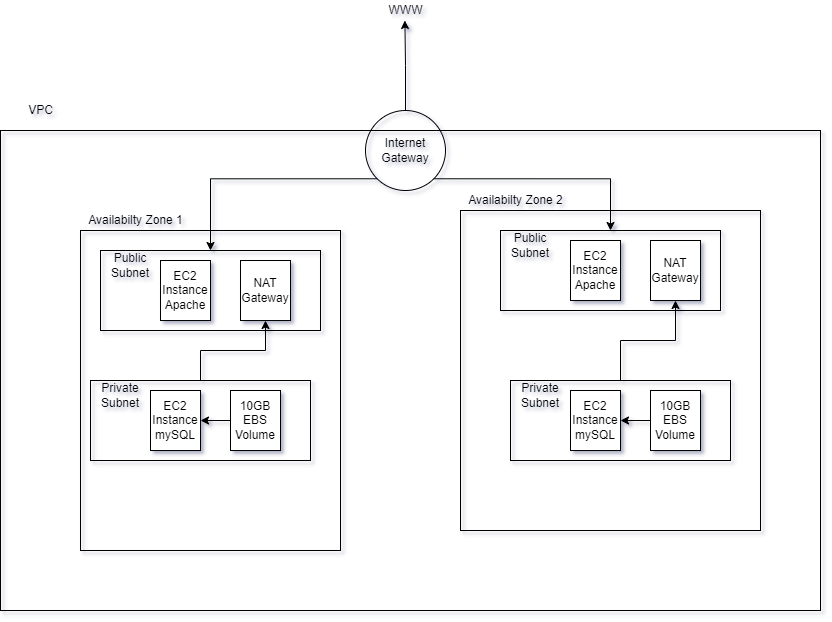

The diagram above was exported from draw.io. Its source (the exported page's mxGraphModel, read from the mxfile embedded in the PNG):
<mxGraphModel dx="1038" dy="649" grid="1" gridSize="10" guides="1" tooltips="1" connect="1" arrows="1" fold="1" page="1" pageScale="1" pageWidth="1100" pageHeight="850" math="0" shadow="0">
  <root>
    <mxCell id="0" />
    <mxCell id="1" parent="0" />
    <mxCell id="HxGoN14EAmMzciTTFcAf-1" value="" style="rounded=0;whiteSpace=wrap;html=1;fillColor=none;" parent="1" vertex="1">
      <mxGeometry x="100" y="210" width="820" height="480" as="geometry" />
    </mxCell>
    <mxCell id="HxGoN14EAmMzciTTFcAf-2" value="VPC" style="text;html=1;align=center;verticalAlign=middle;resizable=0;points=[];autosize=1;strokeColor=none;fillColor=none;" parent="1" vertex="1">
      <mxGeometry x="120" y="180" width="40" height="20" as="geometry" />
    </mxCell>
    <mxCell id="HxGoN14EAmMzciTTFcAf-21" style="edgeStyle=orthogonalEdgeStyle;rounded=0;orthogonalLoop=1;jettySize=auto;html=1;entryX=0.5;entryY=0;entryDx=0;entryDy=0;exitX=1;exitY=1;exitDx=0;exitDy=0;" parent="1" source="HxGoN14EAmMzciTTFcAf-3" target="HxGoN14EAmMzciTTFcAf-15" edge="1">
      <mxGeometry relative="1" as="geometry" />
    </mxCell>
    <mxCell id="HxGoN14EAmMzciTTFcAf-22" style="edgeStyle=orthogonalEdgeStyle;rounded=0;orthogonalLoop=1;jettySize=auto;html=1;exitX=0;exitY=1;exitDx=0;exitDy=0;entryX=0.5;entryY=0;entryDx=0;entryDy=0;" parent="1" source="HxGoN14EAmMzciTTFcAf-3" target="HxGoN14EAmMzciTTFcAf-12" edge="1">
      <mxGeometry relative="1" as="geometry" />
    </mxCell>
    <mxCell id="HxGoN14EAmMzciTTFcAf-39" style="edgeStyle=orthogonalEdgeStyle;rounded=0;orthogonalLoop=1;jettySize=auto;html=1;entryX=0.488;entryY=1;entryDx=0;entryDy=0;entryPerimeter=0;" parent="1" source="HxGoN14EAmMzciTTFcAf-3" target="HxGoN14EAmMzciTTFcAf-5" edge="1">
      <mxGeometry relative="1" as="geometry" />
    </mxCell>
    <mxCell id="HxGoN14EAmMzciTTFcAf-3" value="Internet Gateway" style="ellipse;whiteSpace=wrap;html=1;aspect=fixed;fillColor=none;" parent="1" vertex="1">
      <mxGeometry x="465" y="190" width="80" height="80" as="geometry" />
    </mxCell>
    <mxCell id="HxGoN14EAmMzciTTFcAf-5" value="WWW" style="text;html=1;align=center;verticalAlign=middle;resizable=0;points=[];autosize=1;strokeColor=none;fillColor=none;" parent="1" vertex="1">
      <mxGeometry x="480" y="80" width="50" height="20" as="geometry" />
    </mxCell>
    <mxCell id="HxGoN14EAmMzciTTFcAf-7" value="" style="rounded=0;whiteSpace=wrap;html=1;fillColor=none;" parent="1" vertex="1">
      <mxGeometry x="180" y="310" width="260" height="320" as="geometry" />
    </mxCell>
    <mxCell id="HxGoN14EAmMzciTTFcAf-8" value="" style="rounded=0;whiteSpace=wrap;html=1;fillColor=none;" parent="1" vertex="1">
      <mxGeometry x="560" y="290" width="300" height="320" as="geometry" />
    </mxCell>
    <mxCell id="HxGoN14EAmMzciTTFcAf-9" value="Availabilty Zone 1" style="text;html=1;align=center;verticalAlign=middle;resizable=0;points=[];autosize=1;strokeColor=none;fillColor=none;" parent="1" vertex="1">
      <mxGeometry x="180" y="290" width="110" height="20" as="geometry" />
    </mxCell>
    <mxCell id="HxGoN14EAmMzciTTFcAf-10" value="Availabilty Zone 2" style="text;html=1;align=center;verticalAlign=middle;resizable=0;points=[];autosize=1;strokeColor=none;fillColor=none;" parent="1" vertex="1">
      <mxGeometry x="560" y="270" width="110" height="20" as="geometry" />
    </mxCell>
    <mxCell id="HxGoN14EAmMzciTTFcAf-12" value="" style="rounded=0;whiteSpace=wrap;html=1;fillColor=none;" parent="1" vertex="1">
      <mxGeometry x="200" y="330" width="220" height="80" as="geometry" />
    </mxCell>
    <mxCell id="HxGoN14EAmMzciTTFcAf-13" value="Public Subnet" style="text;html=1;strokeColor=none;fillColor=none;align=center;verticalAlign=middle;whiteSpace=wrap;rounded=0;" parent="1" vertex="1">
      <mxGeometry x="200" y="330" width="60" height="30" as="geometry" />
    </mxCell>
    <mxCell id="HxGoN14EAmMzciTTFcAf-15" value="" style="rounded=0;whiteSpace=wrap;html=1;fillColor=none;" parent="1" vertex="1">
      <mxGeometry x="600" y="310" width="220" height="80" as="geometry" />
    </mxCell>
    <mxCell id="HxGoN14EAmMzciTTFcAf-16" value="Public Subnet" style="text;html=1;strokeColor=none;fillColor=none;align=center;verticalAlign=middle;whiteSpace=wrap;rounded=0;" parent="1" vertex="1">
      <mxGeometry x="600" y="310" width="60" height="30" as="geometry" />
    </mxCell>
    <mxCell id="HxGoN14EAmMzciTTFcAf-17" value="EC2 Instance&lt;br&gt;Apache" style="rounded=0;whiteSpace=wrap;html=1;fillColor=default;" parent="1" vertex="1">
      <mxGeometry x="260" y="340" width="50" height="60" as="geometry" />
    </mxCell>
    <mxCell id="HxGoN14EAmMzciTTFcAf-18" value="NAT Gateway" style="rounded=0;whiteSpace=wrap;html=1;fillColor=default;" parent="1" vertex="1">
      <mxGeometry x="340" y="340" width="50" height="60" as="geometry" />
    </mxCell>
    <mxCell id="HxGoN14EAmMzciTTFcAf-19" value="EC2 Instance&lt;br&gt;Apache" style="rounded=0;whiteSpace=wrap;html=1;fillColor=default;" parent="1" vertex="1">
      <mxGeometry x="670" y="320" width="50" height="60" as="geometry" />
    </mxCell>
    <mxCell id="HxGoN14EAmMzciTTFcAf-20" value="NAT Gateway" style="rounded=0;whiteSpace=wrap;html=1;fillColor=default;" parent="1" vertex="1">
      <mxGeometry x="750" y="320" width="50" height="60" as="geometry" />
    </mxCell>
    <mxCell id="HxGoN14EAmMzciTTFcAf-29" style="edgeStyle=orthogonalEdgeStyle;rounded=0;orthogonalLoop=1;jettySize=auto;html=1;entryX=0.5;entryY=1;entryDx=0;entryDy=0;" parent="1" source="HxGoN14EAmMzciTTFcAf-23" target="HxGoN14EAmMzciTTFcAf-18" edge="1">
      <mxGeometry relative="1" as="geometry" />
    </mxCell>
    <mxCell id="HxGoN14EAmMzciTTFcAf-23" value="" style="rounded=0;whiteSpace=wrap;html=1;fillColor=none;" parent="1" vertex="1">
      <mxGeometry x="190" y="460" width="220" height="80" as="geometry" />
    </mxCell>
    <mxCell id="HxGoN14EAmMzciTTFcAf-24" value="Private Subnet" style="text;html=1;strokeColor=none;fillColor=none;align=center;verticalAlign=middle;whiteSpace=wrap;rounded=0;" parent="1" vertex="1">
      <mxGeometry x="190" y="460" width="60" height="30" as="geometry" />
    </mxCell>
    <mxCell id="HxGoN14EAmMzciTTFcAf-30" style="edgeStyle=orthogonalEdgeStyle;rounded=0;orthogonalLoop=1;jettySize=auto;html=1;entryX=0.5;entryY=1;entryDx=0;entryDy=0;" parent="1" source="HxGoN14EAmMzciTTFcAf-25" target="HxGoN14EAmMzciTTFcAf-20" edge="1">
      <mxGeometry relative="1" as="geometry" />
    </mxCell>
    <mxCell id="HxGoN14EAmMzciTTFcAf-25" value="" style="rounded=0;whiteSpace=wrap;html=1;fillColor=none;" parent="1" vertex="1">
      <mxGeometry x="610" y="460" width="220" height="80" as="geometry" />
    </mxCell>
    <mxCell id="HxGoN14EAmMzciTTFcAf-26" value="Private Subnet" style="text;html=1;strokeColor=none;fillColor=none;align=center;verticalAlign=middle;whiteSpace=wrap;rounded=0;" parent="1" vertex="1">
      <mxGeometry x="610" y="460" width="60" height="30" as="geometry" />
    </mxCell>
    <mxCell id="HxGoN14EAmMzciTTFcAf-27" value="EC2 Instance&lt;br&gt;mySQL" style="rounded=0;whiteSpace=wrap;html=1;fillColor=default;" parent="1" vertex="1">
      <mxGeometry x="250" y="470" width="50" height="60" as="geometry" />
    </mxCell>
    <mxCell id="HxGoN14EAmMzciTTFcAf-31" style="edgeStyle=orthogonalEdgeStyle;rounded=0;orthogonalLoop=1;jettySize=auto;html=1;entryX=1;entryY=0.5;entryDx=0;entryDy=0;" parent="1" source="HxGoN14EAmMzciTTFcAf-28" target="HxGoN14EAmMzciTTFcAf-27" edge="1">
      <mxGeometry relative="1" as="geometry" />
    </mxCell>
    <mxCell id="HxGoN14EAmMzciTTFcAf-28" value="10GB EBS Volume" style="rounded=0;whiteSpace=wrap;html=1;fillColor=default;" parent="1" vertex="1">
      <mxGeometry x="330" y="470" width="50" height="60" as="geometry" />
    </mxCell>
    <mxCell id="HxGoN14EAmMzciTTFcAf-36" value="EC2 Instance&lt;br&gt;mySQL" style="rounded=0;whiteSpace=wrap;html=1;fillColor=default;" parent="1" vertex="1">
      <mxGeometry x="670" y="470" width="50" height="60" as="geometry" />
    </mxCell>
    <mxCell id="HxGoN14EAmMzciTTFcAf-37" style="edgeStyle=orthogonalEdgeStyle;rounded=0;orthogonalLoop=1;jettySize=auto;html=1;entryX=1;entryY=0.5;entryDx=0;entryDy=0;" parent="1" source="HxGoN14EAmMzciTTFcAf-38" target="HxGoN14EAmMzciTTFcAf-36" edge="1">
      <mxGeometry relative="1" as="geometry" />
    </mxCell>
    <mxCell id="HxGoN14EAmMzciTTFcAf-38" value="10GB EBS Volume" style="rounded=0;whiteSpace=wrap;html=1;fillColor=default;" parent="1" vertex="1">
      <mxGeometry x="750" y="470" width="50" height="60" as="geometry" />
    </mxCell>
  </root>
</mxGraphModel>